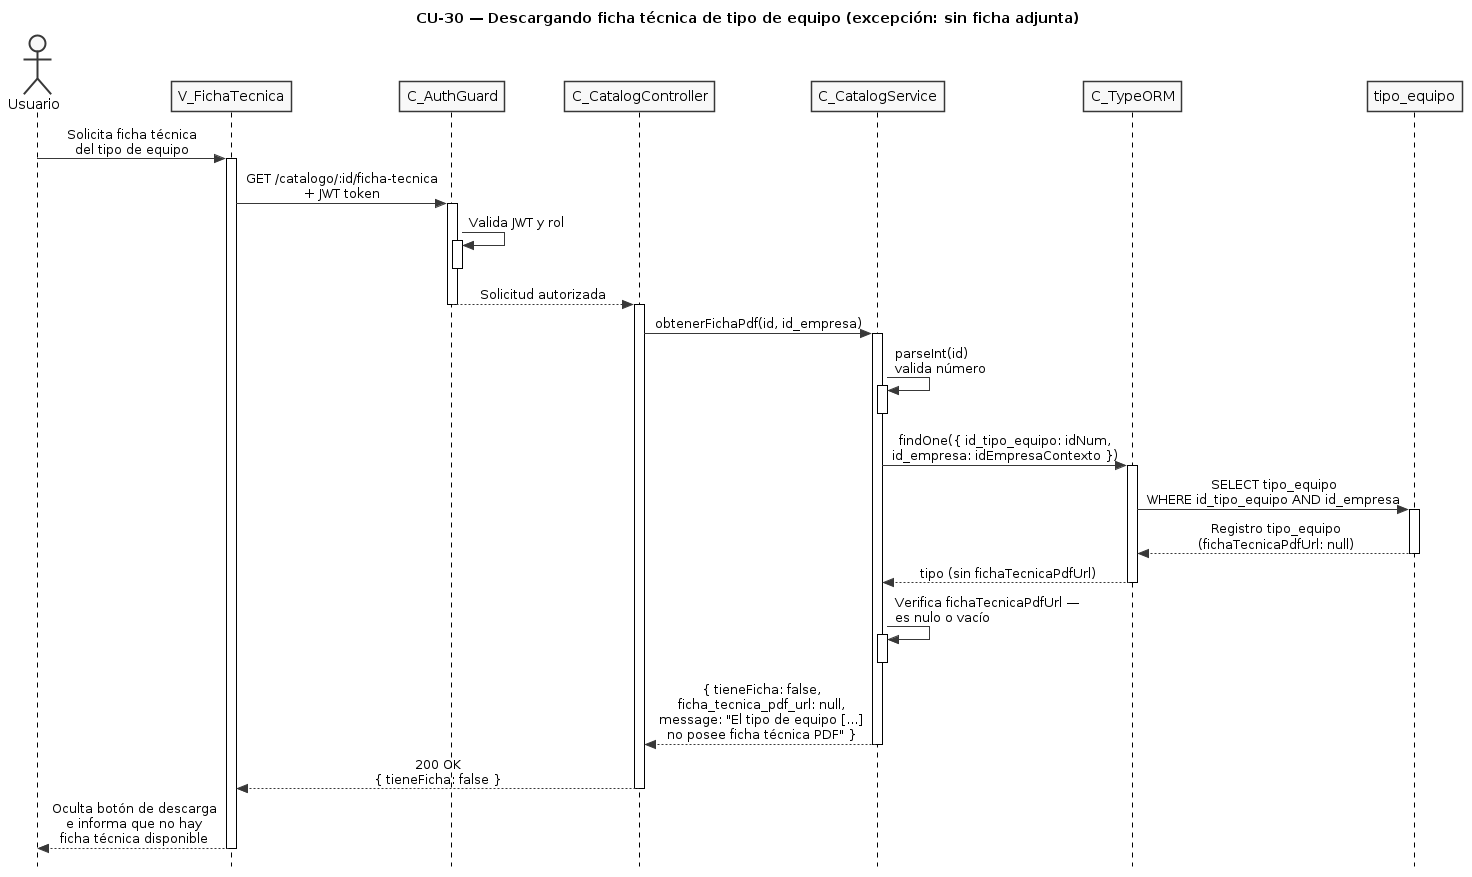

The diagram above was rendered by PlantUML. Its source (embedded in the PNG):
@startuml CU30-exc-sin-ficha
title CU-30 — Descargando ficha técnica de tipo de equipo (excepción: sin ficha adjunta)

skinparam style strictuml
skinparam monochrome true
skinparam shadowing false
skinparam sequenceMessageAlign center
skinparam ParticipantPadding 25
skinparam ActorPadding 20
skinparam sequence {
  MessageAlign center
  LifeLineBorderColor black
}
hide footbox

actor "Usuario" as user
participant "V_FichaTecnica" as view
participant "C_AuthGuard" as guard
participant "C_CatalogController" as ctrl
participant "C_CatalogService" as svc
participant "C_TypeORM" as orm
participant "tipo_equipo" as ent

user -> view : Solicita ficha técnica\ndel tipo de equipo
activate view

view -> guard : GET /catalogo/:id/ficha-tecnica\n+ JWT token
activate guard

guard -> guard : Valida JWT y rol
activate guard
deactivate guard

guard --> ctrl : Solicitud autorizada
deactivate guard
activate ctrl

ctrl -> svc : obtenerFichaPdf(id, id_empresa)
activate svc

svc -> svc : parseInt(id)\nvalida número
activate svc
deactivate svc

svc -> orm : findOne({ id_tipo_equipo: idNum,\nid_empresa: idEmpresaContexto })
activate orm

orm -> ent : SELECT tipo_equipo\nWHERE id_tipo_equipo AND id_empresa
activate ent
ent --> orm : Registro tipo_equipo\n(fichaTecnicaPdfUrl: null)
deactivate ent

orm --> svc : tipo (sin fichaTecnicaPdfUrl)
deactivate orm

svc -> svc : Verifica fichaTecnicaPdfUrl —\nes nulo o vacío
activate svc
deactivate svc

svc --> ctrl : { tieneFicha: false,\nficha_tecnica_pdf_url: null,\nmessage: "El tipo de equipo [...]\nno posee ficha técnica PDF" }
deactivate svc

ctrl --> view : 200 OK\n{ tieneFicha: false }
deactivate ctrl

view --> user : Oculta botón de descarga\ne informa que no hay\nficha técnica disponible
deactivate view

@enduml